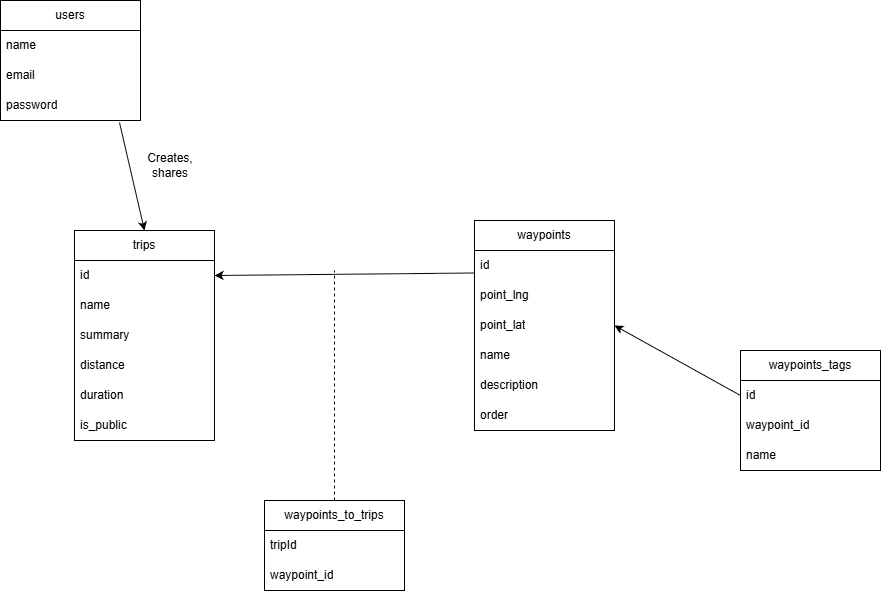

The diagram above was exported from draw.io. Its source (the exported page's mxGraphModel, read from the mxfile embedded in the PNG):
<mxGraphModel dx="1362" dy="789" grid="1" gridSize="10" guides="1" tooltips="1" connect="1" arrows="1" fold="1" page="1" pageScale="1" pageWidth="827" pageHeight="1169" math="0" shadow="0">
  <root>
    <mxCell id="0" />
    <mxCell id="1" parent="0" />
    <mxCell id="QLWh2XeEL1ij0m2RFi3u-2" parent="1" style="swimlane;fontStyle=0;childLayout=stackLayout;horizontal=1;startSize=30;horizontalStack=0;resizeParent=1;resizeParentMax=0;resizeLast=0;collapsible=1;marginBottom=0;whiteSpace=wrap;html=1;" value="users" vertex="1">
      <mxGeometry height="120" width="140" x="70" y="90" as="geometry" />
    </mxCell>
    <mxCell id="QLWh2XeEL1ij0m2RFi3u-3" parent="QLWh2XeEL1ij0m2RFi3u-2" style="text;strokeColor=none;fillColor=none;align=left;verticalAlign=middle;spacingLeft=4;spacingRight=4;overflow=hidden;points=[[0,0.5],[1,0.5]];portConstraint=eastwest;rotatable=0;whiteSpace=wrap;html=1;" value="name" vertex="1">
      <mxGeometry height="30" width="140" y="30" as="geometry" />
    </mxCell>
    <mxCell id="QLWh2XeEL1ij0m2RFi3u-4" parent="QLWh2XeEL1ij0m2RFi3u-2" style="text;strokeColor=none;fillColor=none;align=left;verticalAlign=middle;spacingLeft=4;spacingRight=4;overflow=hidden;points=[[0,0.5],[1,0.5]];portConstraint=eastwest;rotatable=0;whiteSpace=wrap;html=1;" value="email" vertex="1">
      <mxGeometry height="30" width="140" y="60" as="geometry" />
    </mxCell>
    <mxCell id="QLWh2XeEL1ij0m2RFi3u-5" parent="QLWh2XeEL1ij0m2RFi3u-2" style="text;strokeColor=none;fillColor=none;align=left;verticalAlign=middle;spacingLeft=4;spacingRight=4;overflow=hidden;points=[[0,0.5],[1,0.5]];portConstraint=eastwest;rotatable=0;whiteSpace=wrap;html=1;" value="password" vertex="1">
      <mxGeometry height="30" width="140" y="90" as="geometry" />
    </mxCell>
    <mxCell id="AWpIbAaxnu_MJghkyhO2-1" parent="1" style="swimlane;fontStyle=0;childLayout=stackLayout;horizontal=1;startSize=30;horizontalStack=0;resizeParent=1;resizeParentMax=0;resizeLast=0;collapsible=1;marginBottom=0;whiteSpace=wrap;html=1;" value="trips" vertex="1">
      <mxGeometry height="210" width="140" x="144" y="320" as="geometry" />
    </mxCell>
    <mxCell id="AWpIbAaxnu_MJghkyhO2-2" parent="AWpIbAaxnu_MJghkyhO2-1" style="text;strokeColor=none;fillColor=none;align=left;verticalAlign=middle;spacingLeft=4;spacingRight=4;overflow=hidden;points=[[0,0.5],[1,0.5]];portConstraint=eastwest;rotatable=0;whiteSpace=wrap;html=1;" value="id" vertex="1">
      <mxGeometry height="30" width="140" y="30" as="geometry" />
    </mxCell>
    <mxCell id="AWpIbAaxnu_MJghkyhO2-3" parent="AWpIbAaxnu_MJghkyhO2-1" style="text;strokeColor=none;fillColor=none;align=left;verticalAlign=middle;spacingLeft=4;spacingRight=4;overflow=hidden;points=[[0,0.5],[1,0.5]];portConstraint=eastwest;rotatable=0;whiteSpace=wrap;html=1;" value="name" vertex="1">
      <mxGeometry height="30" width="140" y="60" as="geometry" />
    </mxCell>
    <mxCell id="AWpIbAaxnu_MJghkyhO2-4" parent="AWpIbAaxnu_MJghkyhO2-1" style="text;strokeColor=none;fillColor=none;align=left;verticalAlign=middle;spacingLeft=4;spacingRight=4;overflow=hidden;points=[[0,0.5],[1,0.5]];portConstraint=eastwest;rotatable=0;whiteSpace=wrap;html=1;" value="summary" vertex="1">
      <mxGeometry height="30" width="140" y="90" as="geometry" />
    </mxCell>
    <mxCell id="AWpIbAaxnu_MJghkyhO2-9" parent="AWpIbAaxnu_MJghkyhO2-1" style="text;strokeColor=none;fillColor=none;align=left;verticalAlign=middle;spacingLeft=4;spacingRight=4;overflow=hidden;points=[[0,0.5],[1,0.5]];portConstraint=eastwest;rotatable=0;whiteSpace=wrap;html=1;" value="distance" vertex="1">
      <mxGeometry height="30" width="140" y="120" as="geometry" />
    </mxCell>
    <mxCell id="AWpIbAaxnu_MJghkyhO2-10" parent="AWpIbAaxnu_MJghkyhO2-1" style="text;strokeColor=none;fillColor=none;align=left;verticalAlign=middle;spacingLeft=4;spacingRight=4;overflow=hidden;points=[[0,0.5],[1,0.5]];portConstraint=eastwest;rotatable=0;whiteSpace=wrap;html=1;" value="duration" vertex="1">
      <mxGeometry height="30" width="140" y="150" as="geometry" />
    </mxCell>
    <mxCell id="AWpIbAaxnu_MJghkyhO2-11" parent="AWpIbAaxnu_MJghkyhO2-1" style="text;strokeColor=none;fillColor=none;align=left;verticalAlign=middle;spacingLeft=4;spacingRight=4;overflow=hidden;points=[[0,0.5],[1,0.5]];portConstraint=eastwest;rotatable=0;whiteSpace=wrap;html=1;" value="is_public" vertex="1">
      <mxGeometry height="30" width="140" y="180" as="geometry" />
    </mxCell>
    <mxCell id="AWpIbAaxnu_MJghkyhO2-5" parent="1" style="swimlane;fontStyle=0;childLayout=stackLayout;horizontal=1;startSize=30;horizontalStack=0;resizeParent=1;resizeParentMax=0;resizeLast=0;collapsible=1;marginBottom=0;whiteSpace=wrap;html=1;" value="waypoints" vertex="1">
      <mxGeometry height="210" width="140" x="544" y="310" as="geometry" />
    </mxCell>
    <mxCell id="AWpIbAaxnu_MJghkyhO2-6" parent="AWpIbAaxnu_MJghkyhO2-5" style="text;strokeColor=none;fillColor=none;align=left;verticalAlign=middle;spacingLeft=4;spacingRight=4;overflow=hidden;points=[[0,0.5],[1,0.5]];portConstraint=eastwest;rotatable=0;whiteSpace=wrap;html=1;" value="id" vertex="1">
      <mxGeometry height="30" width="140" y="30" as="geometry" />
    </mxCell>
    <mxCell id="AWpIbAaxnu_MJghkyhO2-7" parent="AWpIbAaxnu_MJghkyhO2-5" style="text;strokeColor=none;fillColor=none;align=left;verticalAlign=middle;spacingLeft=4;spacingRight=4;overflow=hidden;points=[[0,0.5],[1,0.5]];portConstraint=eastwest;rotatable=0;whiteSpace=wrap;html=1;" value="point_lng" vertex="1">
      <mxGeometry height="30" width="140" y="60" as="geometry" />
    </mxCell>
    <mxCell id="AWpIbAaxnu_MJghkyhO2-8" parent="AWpIbAaxnu_MJghkyhO2-5" style="text;strokeColor=none;fillColor=none;align=left;verticalAlign=middle;spacingLeft=4;spacingRight=4;overflow=hidden;points=[[0,0.5],[1,0.5]];portConstraint=eastwest;rotatable=0;whiteSpace=wrap;html=1;" value="point_lat" vertex="1">
      <mxGeometry height="30" width="140" y="90" as="geometry" />
    </mxCell>
    <mxCell id="AWpIbAaxnu_MJghkyhO2-14" parent="AWpIbAaxnu_MJghkyhO2-5" style="text;strokeColor=none;fillColor=none;align=left;verticalAlign=middle;spacingLeft=4;spacingRight=4;overflow=hidden;points=[[0,0.5],[1,0.5]];portConstraint=eastwest;rotatable=0;whiteSpace=wrap;html=1;" value="name" vertex="1">
      <mxGeometry height="30" width="140" y="120" as="geometry" />
    </mxCell>
    <mxCell id="AWpIbAaxnu_MJghkyhO2-16" parent="AWpIbAaxnu_MJghkyhO2-5" style="text;strokeColor=none;fillColor=none;align=left;verticalAlign=middle;spacingLeft=4;spacingRight=4;overflow=hidden;points=[[0,0.5],[1,0.5]];portConstraint=eastwest;rotatable=0;whiteSpace=wrap;html=1;" value="description" vertex="1">
      <mxGeometry height="30" width="140" y="150" as="geometry" />
    </mxCell>
    <mxCell id="AWpIbAaxnu_MJghkyhO2-36" parent="AWpIbAaxnu_MJghkyhO2-5" style="text;strokeColor=none;fillColor=none;align=left;verticalAlign=middle;spacingLeft=4;spacingRight=4;overflow=hidden;points=[[0,0.5],[1,0.5]];portConstraint=eastwest;rotatable=0;whiteSpace=wrap;html=1;" value="order" vertex="1">
      <mxGeometry height="30" width="140" y="180" as="geometry" />
    </mxCell>
    <mxCell id="AWpIbAaxnu_MJghkyhO2-19" parent="1" style="swimlane;fontStyle=0;childLayout=stackLayout;horizontal=1;startSize=30;horizontalStack=0;resizeParent=1;resizeParentMax=0;resizeLast=0;collapsible=1;marginBottom=0;whiteSpace=wrap;html=1;" value="waypoints_to_trips" vertex="1">
      <mxGeometry height="90" width="140" x="334" y="590" as="geometry" />
    </mxCell>
    <mxCell id="AWpIbAaxnu_MJghkyhO2-20" parent="AWpIbAaxnu_MJghkyhO2-19" style="text;strokeColor=none;fillColor=none;align=left;verticalAlign=middle;spacingLeft=4;spacingRight=4;overflow=hidden;points=[[0,0.5],[1,0.5]];portConstraint=eastwest;rotatable=0;whiteSpace=wrap;html=1;" value="tripId" vertex="1">
      <mxGeometry height="30" width="140" y="30" as="geometry" />
    </mxCell>
    <mxCell id="AWpIbAaxnu_MJghkyhO2-21" parent="AWpIbAaxnu_MJghkyhO2-19" style="text;strokeColor=none;fillColor=none;align=left;verticalAlign=middle;spacingLeft=4;spacingRight=4;overflow=hidden;points=[[0,0.5],[1,0.5]];portConstraint=eastwest;rotatable=0;whiteSpace=wrap;html=1;" value="waypoint_id" vertex="1">
      <mxGeometry height="30" width="140" y="60" as="geometry" />
    </mxCell>
    <mxCell id="AWpIbAaxnu_MJghkyhO2-32" parent="1" style="swimlane;fontStyle=0;childLayout=stackLayout;horizontal=1;startSize=30;horizontalStack=0;resizeParent=1;resizeParentMax=0;resizeLast=0;collapsible=1;marginBottom=0;whiteSpace=wrap;html=1;" value="waypoints_tags" vertex="1">
      <mxGeometry height="120" width="140" x="810" y="440" as="geometry" />
    </mxCell>
    <mxCell id="AWpIbAaxnu_MJghkyhO2-33" parent="AWpIbAaxnu_MJghkyhO2-32" style="text;strokeColor=none;fillColor=none;align=left;verticalAlign=middle;spacingLeft=4;spacingRight=4;overflow=hidden;points=[[0,0.5],[1,0.5]];portConstraint=eastwest;rotatable=0;whiteSpace=wrap;html=1;" value="id" vertex="1">
      <mxGeometry height="30" width="140" y="30" as="geometry" />
    </mxCell>
    <mxCell id="AWpIbAaxnu_MJghkyhO2-34" parent="AWpIbAaxnu_MJghkyhO2-32" style="text;strokeColor=none;fillColor=none;align=left;verticalAlign=middle;spacingLeft=4;spacingRight=4;overflow=hidden;points=[[0,0.5],[1,0.5]];portConstraint=eastwest;rotatable=0;whiteSpace=wrap;html=1;" value="waypoint_id" vertex="1">
      <mxGeometry height="30" width="140" y="60" as="geometry" />
    </mxCell>
    <mxCell id="AWpIbAaxnu_MJghkyhO2-49" parent="AWpIbAaxnu_MJghkyhO2-32" style="text;strokeColor=none;fillColor=none;align=left;verticalAlign=middle;spacingLeft=4;spacingRight=4;overflow=hidden;points=[[0,0.5],[1,0.5]];portConstraint=eastwest;rotatable=0;whiteSpace=wrap;html=1;" value="name" vertex="1">
      <mxGeometry height="30" width="140" y="90" as="geometry" />
    </mxCell>
    <mxCell id="AWpIbAaxnu_MJghkyhO2-38" edge="1" parent="1" source="QLWh2XeEL1ij0m2RFi3u-5" style="endArrow=classic;html=1;rounded=0;defaultLabelBackgroundColor=page;exitX=0.85;exitY=1.067;exitDx=0;exitDy=0;exitPerimeter=0;entryX=0.5;entryY=0;entryDx=0;entryDy=0;" target="AWpIbAaxnu_MJghkyhO2-1" value="">
      <mxGeometry height="50" relative="1" width="50" as="geometry">
        <mxPoint x="390" y="430" as="sourcePoint" />
        <mxPoint x="440" y="380" as="targetPoint" />
      </mxGeometry>
    </mxCell>
    <mxCell id="AWpIbAaxnu_MJghkyhO2-40" parent="1" style="text;html=1;whiteSpace=wrap;strokeColor=none;fillColor=none;align=center;verticalAlign=middle;rounded=0;" value="Creates, shares" vertex="1">
      <mxGeometry height="30" width="60" x="210" y="240" as="geometry" />
    </mxCell>
    <mxCell id="AWpIbAaxnu_MJghkyhO2-43" edge="1" parent="1" source="AWpIbAaxnu_MJghkyhO2-5" style="endArrow=classic;html=1;rounded=0;defaultLabelBackgroundColor=page;entryX=1;entryY=0.5;entryDx=0;entryDy=0;exitX=0;exitY=0.25;exitDx=0;exitDy=0;" target="AWpIbAaxnu_MJghkyhO2-2" value="">
      <mxGeometry height="50" relative="1" width="50" as="geometry">
        <mxPoint x="394" y="440" as="sourcePoint" />
        <mxPoint x="444" y="390" as="targetPoint" />
      </mxGeometry>
    </mxCell>
    <mxCell id="AWpIbAaxnu_MJghkyhO2-47" edge="1" parent="1" source="AWpIbAaxnu_MJghkyhO2-19" style="endArrow=none;dashed=1;html=1;rounded=0;defaultLabelBackgroundColor=page;exitX=0.5;exitY=0;exitDx=0;exitDy=0;" value="">
      <mxGeometry height="50" relative="1" width="50" as="geometry">
        <mxPoint x="394" y="430" as="sourcePoint" />
        <mxPoint x="404" y="360" as="targetPoint" />
      </mxGeometry>
    </mxCell>
    <mxCell id="AWpIbAaxnu_MJghkyhO2-48" edge="1" parent="1" source="AWpIbAaxnu_MJghkyhO2-33" style="endArrow=classic;html=1;rounded=0;defaultLabelBackgroundColor=page;exitX=0;exitY=0.5;exitDx=0;exitDy=0;entryX=1;entryY=0.5;entryDx=0;entryDy=0;" target="AWpIbAaxnu_MJghkyhO2-8" value="">
      <mxGeometry height="50" relative="1" width="50" as="geometry">
        <mxPoint x="390" y="430" as="sourcePoint" />
        <mxPoint x="440" y="380" as="targetPoint" />
      </mxGeometry>
    </mxCell>
  </root>
</mxGraphModel>